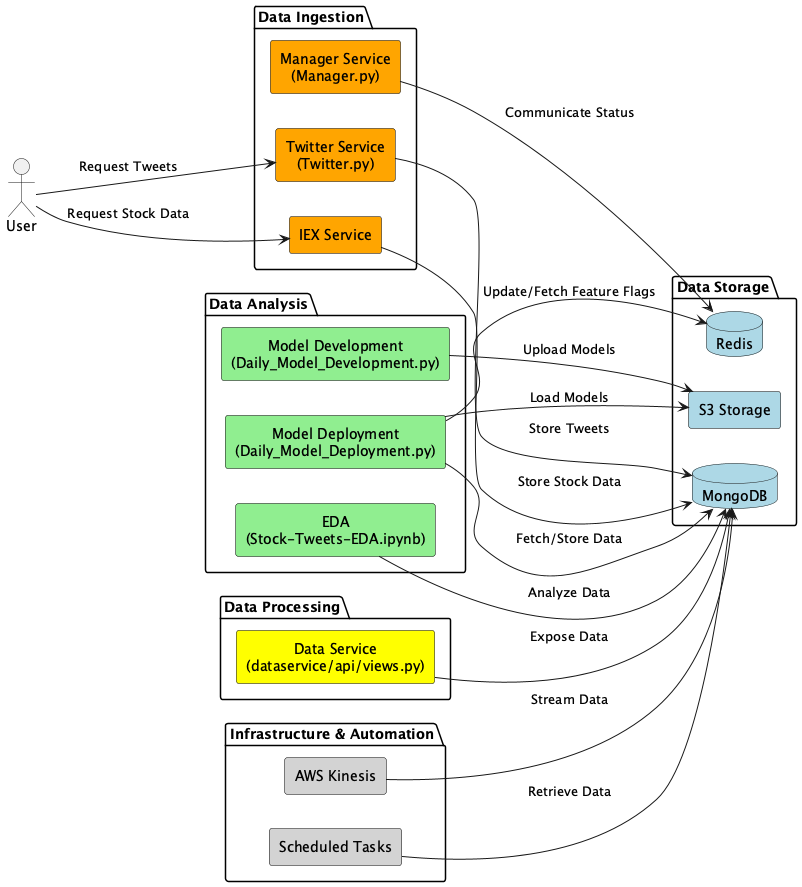

The diagram above was rendered by PlantUML. Its source (embedded in the PNG):
@startuml madderle_Capstone-Realtime-Streaming-Analytics
left to right direction
skinparam rectangle {
  BackgroundColor #ffffff
  BorderColor black
  Style roundrect
}
skinparam defaultTextAlignment center

actor "User" as user

package "Data Ingestion" {
  rectangle "Twitter Service\n(Twitter.py)" as TwitterService #orange
  rectangle "IEX Service" as IEXService #orange
  rectangle "Manager Service\n(Manager.py)" as ManagerService #orange
}

package "Data Storage" {
  database "MongoDB" as MongoDB #lightblue
  database "Redis" as Redis #lightblue
  rectangle "S3 Storage" as S3Storage #lightblue
}

package "Data Analysis" {
  rectangle "Model Development\n(Daily_Model_Development.py)" as ModelDevelopment #lightgreen
  rectangle "Model Deployment\n(Daily_Model_Deployment.py)" as ModelDeployment #lightgreen
  rectangle "EDA\n(Stock-Tweets-EDA.ipynb)" as EDA #lightgreen
}

package "Data Processing" {
  rectangle "Data Service\n(dataservice/api/views.py)" as DataService #yellow
}

package "Infrastructure & Automation" {
  rectangle "AWS Kinesis" as AWSKinesis #lightgrey
  rectangle "Scheduled Tasks" as ScheduledTasks #lightgrey
}

user --> TwitterService : Request Tweets
user --> IEXService : Request Stock Data

TwitterService --> MongoDB : Store Tweets
IEXService --> MongoDB : Store Stock Data
ManagerService --> Redis : Communicate Status

AWSKinesis --> MongoDB : Stream Data
ScheduledTasks --> MongoDB : Retrieve Data

ModelDevelopment --> S3Storage : Upload Models
ModelDeployment --> S3Storage : Load Models
ModelDeployment --> MongoDB : Fetch/Store Data
ModelDeployment --> Redis : Update/Fetch Feature Flags

DataService --> MongoDB : Expose Data
EDA --> MongoDB : Analyze Data
@enduml